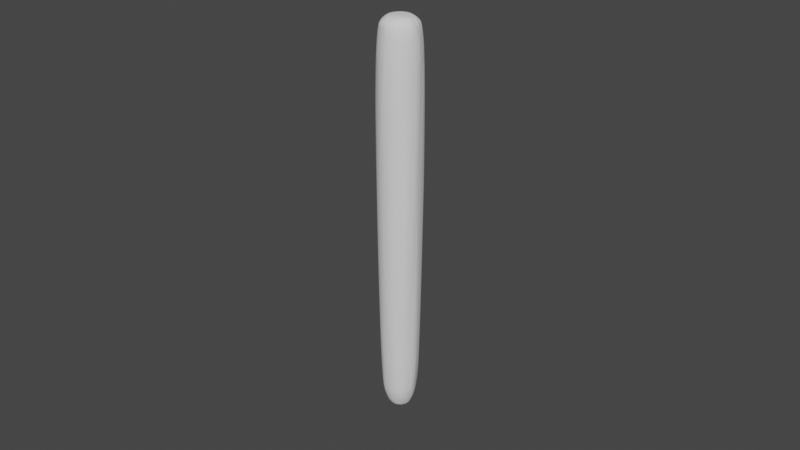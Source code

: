 # Source: joint.blend  (saved by Blender 2.83.18; exported with 4.5.12 LTS)
import bpy
from mathutils import Matrix  # noqa: F401  (used for matrix-valued properties, if any)

bpy.ops.wm.read_factory_settings(use_empty=True)
scene = bpy.context.scene
scene.name = 'Scene'

# ---- collections
col_collection = bpy.data.collections.new('Collection'); scene.collection.children.link(col_collection)

# ---- world
world_world = bpy.data.worlds.new('World'); scene.world = world_world
world_world.use_nodes = True; world_world.node_tree.nodes.clear()
_N = world_world.node_tree.nodes; _L = world_world.node_tree.links
n0 = _N.new('ShaderNodeOutputWorld'); n0.name = 'World Output'; n0.location = (300, 300)
n1 = _N.new('ShaderNodeBackground'); n1.name = 'Background'; n1.location = (10, 300)
n1.inputs[0].default_value = (0.05088, 0.05088, 0.05088, 1.0)
_L.new(n1.outputs[0], n0.inputs[0])
n0.is_active_output = True
world_world.color = (0.05088, 0.05088, 0.05088)
world_world.use_sun_shadow = False
world_world.sun_shadow_jitter_overblur = 0.0

# ---- meshes
me_cylinder = bpy.data.meshes.new('Cylinder')
me_cylinder.from_pydata([(0.5453, -0.7987, 17.78), (-0.8889, -0.2327, 17.85), (0.3229, 1.107, 13.41), (0.7022, 0.9082, 12.31), (0.919, 0.6304, 7.939), (1.02, 0.5586, 13.28), (0.9094, -0.7185, 14.46), (-0.1934, -1.115, 15.61), (-0.2495, -0.9829, 1.851), (-0.4919, -0.7957, -0.5376), (-1.137, -0.1823, 11.59), (-1.043, 0.2731, 5.178), (-0.1173, 1.145, 11.91), (-0.9713, -0.6107, 14.99), (-0.556, 0.9351, 16.88), (-0.2774, -0.9142, 17.79), (-1.023, 0.5341, 14.26), (0.02862, 1.094, 16.76), (-1.11, 0.1214, 16.4), (-0.8086, -0.8285, 12.19), (-0.5965, 0.7506, 17.77), (-0.751, 0.871, 13.48), (1.056, 0.3205, 16.74), (0.1103, -1.144, 15.19), (0.4884, 0.9217, 17.38), (-0.3865, -0.3695, 18.13), (-0.5068, 0.1205, 18.14), (0.593, -0.1447, 18.11), (0.8114, -0.4994, 17.82), (-0.6765, 0.2962, 18.03), (-0.1028, -0.6942, 18.06), (0.7121, -0.4407, -1.463), (-0.1988, -0.6358, -1.955), (0.8579, -0.3512, -0.7253), (-0.4762, -0.7062, -1.386), (-0.1885, -0.8504, -1.319), (0.1388, -0.8423, -1.416), (-0.8318, -0.2347, -1.344), (0.8492, 0.07872, -1.429), (0.3402, 0.787, -1.356), (0.5785, -0.7416, -0.5283), (0.4855, -0.6732, -1.477), (0.3787, 0.02534, -2.308), (0.3931, -0.2161, -2.264), (0.3128, -0.3432, -2.256), (-0.4144, -0.2933, -2.219), (-0.4824, -0.1418, -2.225), (-0.3276, 0.4283, -2.175), (-0.06108, 0.4565, -2.264), (0.09409, -0.5776, -2.131), (0.2089, 0.4747, -2.2), (0.3168, 0.6128, -1.912), (-0.05798, 0.6468, -2.016), (-0.3748, -0.5397, -1.969), (0.6299, 0.1021, -2.022), (-0.5989, -0.2871, -1.95), (0.5918, -0.1727, -2.06), (-0.6476, -0.03564, -1.984), (0.3908, -0.4887, -2.052), (-0.564, 0.1146, -2.138), (-0.5207, 0.3324, -2.062), (0.2995, 1.082, 8.089), (1.131, -0.07069, 8.815), (1.026, -0.4972, 9.694), (0.7982, -0.701, 4.507), (0.4997, -1.032, 10.68), (0.08384, -1.093, 6.621), (-0.3419, -1.103, 12.25), (-0.6412, -0.8519, 4.713), (-1.04, -0.3235, 5.782), (-0.9584, 0.1275, 0.04013), (-1.148, 0.06747, 13.94), (-0.9087, 0.6691, 9.038), (-0.54, 0.9262, 4.418), (-0.3876, 1.084, 14.62), (0.958, -0.04009, 0.1379), (-0.7775, -0.6613, 17.57), (0.007878, -1.034, 17.47), (-0.875, 0.6596, 16.78), (-0.8557, 0.5198, 17.6), (0.5134, -0.9467, 17.1), (-0.9738, -0.2773, 17.57), (-0.2283, 1.032, 17.18), (1.137, -0.1218, 14.93), (1.065, -0.07618, 17.17), (0.9022, -0.2355, 17.84), (-0.5723, -0.943, 16.76), (0.8428, 0.7144, 16.61), (0.7661, 0.6059, 17.72), (0.5018, -1.026, 15.03), (-1.075, -0.3095, 16.04), (-0.6235, -0.6923, 17.84), (0.4736, 1.017, 16.12), (0.954, -0.5351, 16.83), (0.1085, -0.9108, 17.85), (-1.02, 0.1235, 17.53), (0.4472, 0.8187, 17.83), (0.1679, -0.3521, 18.17), (-0.0366, 0.5177, 18.14), (-0.7183, -0.1654, 18.04), (-0.8644, 0.3213, 17.86), (-0.3242, 0.6478, 18.06), (0.1089, 0.9425, 17.81), (0.3462, -0.6218, 18.06), (0.3485, 0.5747, 18.08), (-0.2632, 0.9096, 17.81), (0.812, 0.4177, 17.88), (-0.4074, -0.6426, 18.02), (0.9281, 0.124, 17.83), (0.5554, 0.1648, 18.12), (0.2828, -0.9348, 0.3288), (0.3282, 0.9109, 0.3072), (0.107, 0.8518, -1.369), (-0.03151, 1.005, 1.503), (-0.7884, 0.5572, -0.04975), (-0.5663, 0.6063, -1.495), (-0.8533, 0.07561, -1.389), (-0.7603, -0.6161, 0.6556), (0.9586, 0.2497, 0.8641), (0.6733, 0.5327, -1.395), (-0.6979, -0.4872, -1.387), (-0.4794, 0.7644, -0.9557), (-0.176, 0.8249, -1.459), (-0.7664, 0.3612, -1.4), (0.5835, 0.7841, 0.4135), (0.7913, 0.5546, 0.0766), (-0.8775, -0.3712, -0.116), (-0.2845, 0.9072, -0.2207), (-0.08304, -0.1246, -2.412), (0.1588, 0.2751, -2.343), (-0.006993, -0.4784, -2.244), (-0.2583, -0.4183, -2.234), (-0.2247, 0.02891, -2.377), (-0.3832, 0.1982, -2.278), (0.3596, 0.3252, -2.237), (0.4868, 0.2988, -2.127), (0.5135, -0.02847, -2.201)], [], [(2, 61, 12), (12, 17, 2), (61, 111, 113), (111, 61, 124), (61, 2, 3), (2, 92, 3), (3, 4, 124), (4, 125, 124), (5, 22, 62), (118, 62, 75), (62, 83, 63), (63, 64, 33), (63, 6, 64), (89, 65, 6), (65, 40, 64), (65, 66, 110), (110, 66, 8), (66, 23, 67), (67, 68, 8), (8, 68, 9), (86, 19, 67), (68, 19, 117), (13, 69, 19), (69, 126, 117), (69, 10, 70), (126, 69, 70), (10, 71, 11), (16, 21, 72), (72, 73, 114), (89, 6, 80), (80, 93, 0), (12, 61, 113), (33, 38, 75), (90, 76, 81), (13, 76, 90), (14, 105, 82), (74, 14, 82), (95, 79, 78), (16, 18, 78), (87, 24, 88), (10, 13, 90), (17, 82, 102), (82, 105, 102), (74, 82, 17), (83, 93, 6), (84, 85, 28), (83, 84, 93), (86, 15, 76), (15, 107, 91), (67, 7, 86), (78, 79, 20), (88, 106, 22), (89, 80, 23), (18, 81, 95), (17, 102, 24), (93, 84, 28), (21, 78, 14), (20, 101, 105), (22, 106, 108), (23, 77, 7), (95, 1, 100), (6, 93, 80), (93, 28, 0), (86, 76, 13), (14, 20, 105), (22, 84, 83), (84, 108, 85), (77, 94, 15), (71, 18, 16), (96, 106, 88), (3, 87, 5), (97, 27, 109), (97, 109, 98), (85, 27, 28), (103, 27, 97), (100, 29, 101), (29, 26, 101), (101, 26, 98), (94, 30, 15), (25, 30, 97), (106, 104, 109), (106, 109, 108), (99, 25, 26), (8, 9, 35), (113, 111, 112), (127, 112, 122), (33, 31, 38), (110, 36, 40), (70, 116, 37), (116, 57, 37), (126, 70, 37), (112, 39, 51), (111, 39, 112), (121, 115, 114), (124, 39, 111), (40, 31, 33), (126, 120, 117), (122, 115, 121), (75, 38, 118), (8, 35, 110), (35, 36, 110), (36, 35, 32), (70, 123, 116), (124, 119, 39), (42, 134, 135), (42, 129, 134), (128, 43, 44), (130, 44, 49), (130, 128, 44), (132, 45, 46), (133, 46, 59), (129, 132, 48), (129, 48, 50), (134, 129, 50), (32, 130, 49), (119, 51, 39), (32, 131, 130), (119, 135, 51), (135, 134, 51), (34, 53, 32), (53, 131, 32), (54, 135, 119), (53, 45, 131), (55, 45, 53), (131, 45, 128), (54, 136, 42), (55, 46, 45), (38, 56, 54), (54, 56, 136), (57, 55, 37), (57, 46, 55), (57, 59, 46), (31, 58, 56), (116, 59, 57), (31, 41, 58), (123, 59, 116), (58, 49, 44), (60, 47, 133), (36, 58, 41), (52, 50, 48), (115, 47, 60), (124, 61, 3), (3, 5, 4), (125, 4, 118), (118, 4, 5), (22, 83, 62), (118, 5, 62), (75, 62, 33), (33, 62, 63), (83, 6, 63), (6, 65, 64), (40, 65, 110), (65, 89, 23), (65, 23, 66), (66, 67, 8), (23, 7, 67), (68, 67, 19), (117, 19, 69), (69, 13, 10), (10, 11, 70), (71, 16, 11), (11, 16, 72), (114, 11, 72), (21, 73, 72), (21, 74, 73), (73, 74, 12), (127, 73, 113), (113, 73, 12), (76, 91, 1), (81, 76, 1), (7, 77, 86), (86, 77, 15), (2, 17, 92), (12, 74, 17), (76, 15, 91), (79, 100, 20), (21, 16, 78), (22, 5, 87), (87, 88, 22), (80, 0, 77), (77, 0, 94), (94, 0, 103), (23, 80, 77), (71, 90, 18), (90, 81, 18), (95, 81, 1), (71, 10, 90), (92, 17, 24), (24, 102, 96), (97, 30, 103), (14, 78, 20), (100, 1, 99), (87, 92, 24), (13, 19, 86), (74, 21, 14), (84, 22, 108), (79, 95, 100), (18, 95, 78), (24, 96, 88), (3, 92, 87), (26, 97, 98), (25, 97, 26), (98, 109, 104), (28, 27, 103), (100, 99, 29), (29, 99, 26), (0, 28, 103), (102, 101, 104), (104, 101, 98), (20, 100, 101), (96, 102, 104), (94, 103, 30), (127, 113, 112), (106, 96, 104), (15, 30, 107), (105, 101, 102), (107, 30, 25), (91, 107, 99), (99, 107, 25), (27, 108, 109), (1, 91, 99), (85, 108, 27), (70, 114, 123), (123, 115, 60), (40, 36, 41), (126, 37, 120), (38, 31, 56), (35, 34, 32), (9, 34, 35), (123, 114, 115), (125, 118, 119), (64, 40, 33), (68, 117, 9), (73, 121, 114), (118, 38, 119), (40, 41, 31), (117, 120, 9), (9, 120, 34), (120, 53, 34), (73, 127, 121), (114, 70, 11), (124, 125, 119), (120, 37, 55), (127, 122, 121), (42, 128, 129), (43, 42, 136), (43, 128, 42), (128, 130, 131), (132, 128, 45), (133, 132, 46), (133, 48, 132), (48, 133, 47), (129, 128, 132), (115, 122, 52), (115, 52, 47), (47, 52, 48), (36, 32, 49), (51, 134, 50), (119, 38, 54), (54, 42, 135), (120, 55, 53), (56, 43, 136), (56, 58, 43), (58, 44, 43), (59, 60, 133), (123, 60, 59), (122, 112, 52), (36, 49, 58), (112, 51, 52), (52, 51, 50)])
_uv = me_cylinder.uv_layers.new(name='UVMap')
_uv.uv.foreach_set('vector', [0.9579, 0.8906, 0.9465, 0.747, 0.9969, 0.8391, 0.9969, 0.8391, 0.9881, 0.9762, 0.9579, 0.8906, 0.9465, 0.747, 0.9493, 0.541, 0.9945, 0.5932, 0.9493, 0.541, 0.9465, 0.747, 0.9011, 0.5439, 0.9465, 0.747, 0.9579, 0.8906, 0.8965, 0.8608, 0.9579, 0.8906, 0.9312, 0.9598, 0.8965, 0.8608, 0.8965, 0.8608, 0.8335, 0.7443, 0.9011, 0.5439, 0.8335, 0.7443, 0.8655, 0.5356, 0.9011, 0.5439, 0.8297, 0.8862, 0.7967, 0.9757, 0.7331, 0.7726, 0.7942, 0.555, 0.7331, 0.7726, 0.7406, 0.5367, 0.7331, 0.7726, 0.7491, 0.9285, 0.6812, 0.7907, 0.6812, 0.7907, 0.6317, 0.6513, 0.6864, 0.5155, 0.6812, 0.7907, 0.6426, 0.9177, 0.6317, 0.6513, 0.5743, 0.9333, 0.5689, 0.8175, 0.6426, 0.9177, 0.5689, 0.8175, 0.5977, 0.5206, 0.6317, 0.6513, 0.5689, 0.8175, 0.5157, 0.708, 0.5367, 0.5419, 0.5367, 0.5419, 0.5157, 0.708, 0.4566, 0.5811, 0.5157, 0.708, 0.5185, 0.9363, 0.438, 0.8581, 0.438, 0.8581, 0.3883, 0.6566, 0.4566, 0.5811, 0.4566, 0.5811, 0.3883, 0.6566, 0.4088, 0.5201, 0.4195, 0.9761, 0.3843, 0.8575, 0.438, 0.8581, 0.3883, 0.6566, 0.3843, 0.8575, 0.3612, 0.5495, 0.3373, 0.9315, 0.2939, 0.6856, 0.3843, 0.8575, 0.2939, 0.6856, 0.32, 0.5304, 0.3612, 0.5495, 0.2939, 0.6856, 0.2816, 0.8422, 0.2161, 0.5343, 0.32, 0.5304, 0.2939, 0.6856, 0.2161, 0.5343, 0.2816, 0.8422, 0.2438, 0.9041, 0.2133, 0.6696, 0.1721, 0.9117, 0.107, 0.8918, 0.156, 0.7725, 0.156, 0.7725, 0.07913, 0.6524, 0.144, 0.5322, 0.5743, 0.9333, 0.6426, 0.9177, 0.5735, 0.9849, 0.5735, 0.9849, 0.6664, 0.9777, 0.5926, 0.9984, 0.02764, 0.8487, 0.001955, 0.6658, 0.01277, 0.5723, 0.6864, 0.5155, 0.7642, 0.5019, 0.7406, 0.5367, 0.292, 0.9582, 0.361, 0.9944, 0.2942, 0.9947, 0.3373, 0.9315, 0.361, 0.9944, 0.292, 0.9582, 0.0871, 0.9796, 0.04515, 0.9991, 0.03002, 0.9866, 0.05328, 0.9218, 0.0871, 0.9796, 0.03002, 0.9866, 0.2347, 0.993, 0.1635, 0.9956, 0.1468, 0.9778, 0.1721, 0.9117, 0.2376, 0.9677, 0.1468, 0.9778, 0.8644, 0.9733, 0.9184, 0.9909, 0.859, 0.9978, 0.2816, 0.8422, 0.3373, 0.9315, 0.292, 0.9582, 0.007215, 0.9768, 0.03002, 0.9866, 0.004802, 0.9972, 0.03002, 0.9866, 0.04515, 0.9991, 0.004802, 0.9972, 0.05328, 0.9218, 0.03002, 0.9866, 0.007215, 0.9768, 0.7491, 0.9285, 0.6664, 0.9777, 0.6426, 0.9177, 0.7344, 0.9868, 0.7074, 0.9992, 0.6535, 0.9986, 0.7491, 0.9285, 0.7344, 0.9868, 0.6664, 0.9777, 0.4195, 0.9761, 0.4603, 0.9983, 0.361, 0.9944, 0.4603, 0.9983, 0.4084, 1.0, 0.3835, 0.9994, 0.438, 0.8581, 0.4721, 0.947, 0.4195, 0.9761, 0.1468, 0.9778, 0.1635, 0.9956, 0.1089, 0.9983, 0.859, 0.9978, 0.8229, 0.9995, 0.7967, 0.9757, 0.5743, 0.9333, 0.5735, 0.9849, 0.5185, 0.9363, 0.2376, 0.9677, 0.2942, 0.9947, 0.2347, 0.993, 0.9881, 0.9762, 0.9772, 0.9985, 0.9184, 0.9909, 0.6664, 0.9777, 0.7344, 0.9868, 0.6535, 0.9986, 0.107, 0.8918, 0.1468, 0.9778, 0.0871, 0.9796, 0.1089, 0.9983, 0.07449, 1.0, 0.04515, 0.9991, 0.7967, 0.9757, 0.8229, 0.9995, 0.7667, 0.9991, 0.5185, 0.9363, 0.5103, 0.9923, 0.4721, 0.947, 0.2347, 0.993, 0.2912, 0.9997, 0.1939, 0.9994, 0.6426, 0.9177, 0.6664, 0.9777, 0.5735, 0.9849, 0.6664, 0.9777, 0.6535, 0.9986, 0.5926, 0.9984, 0.4195, 0.9761, 0.361, 0.9944, 0.3373, 0.9315, 0.0871, 0.9796, 0.1089, 0.9983, 0.04515, 0.9991, 0.7967, 0.9757, 0.7344, 0.9868, 0.7491, 0.9285, 0.7344, 0.9868, 0.7667, 0.9991, 0.7074, 0.9992, 0.5103, 0.9923, 0.5216, 0.9997, 0.4603, 0.9983, 0.2438, 0.9041, 0.2376, 0.9677, 0.1721, 0.9117, 0.919, 0.9994, 0.8229, 0.9995, 0.859, 0.9978, 0.8965, 0.8608, 0.8644, 0.9733, 0.8297, 0.8862, 0.3186, 0.09237, 0.4509, 0.1767, 0.4668, 0.2903, 0.3186, 0.09237, 0.4668, 0.2903, 0.2326, 0.4608, 0.7074, 0.9992, 0.7007, 1.0, 0.6535, 0.9986, 0.5796, 1.0, 0.7007, 1.0, 0.5481, 1.0, 0.1939, 0.9994, 0.1825, 1.0, 0.07449, 1.0, 0.1825, 1.0, 0.2086, 1.0, 0.07449, 1.0, 0.07449, 1.0, 0.2086, 1.0, 0.03039, 1.0, 0.5216, 0.9997, 0.4755, 1.0, 0.4603, 0.9983, 0.3719, 1.0, 0.4755, 1.0, 0.5481, 1.0, 0.8229, 0.9995, 0.909, 1.0, 0.7888, 1.0, 0.8229, 0.9995, 0.7888, 1.0, 0.7667, 0.9991, 0.2855, 1.0, 0.3719, 1.0, 0.253, 1.0, 0.4566, 0.5811, 0.4088, 0.5201, 0.4601, 0.5035, 0.9945, 0.5932, 0.9493, 0.541, 0.9737, 0.5025, 0.03854, 0.528, 0.001213, 0.5046, 0.0399, 0.5013, 0.6864, 0.5155, 0.6594, 0.5011, 0.7642, 0.5019, 0.5367, 0.5419, 0.5232, 0.5019, 0.5977, 0.5206, 0.2161, 0.5343, 0.2357, 0.5023, 0.2957, 0.503, 0.2357, 0.5023, 0.2586, 0.5, 0.2957, 0.503, 0.32, 0.5304, 0.2161, 0.5343, 0.2957, 0.503, 0.9737, 0.5025, 0.9293, 0.5026, 0.9232, 0.5, 0.9493, 0.541, 0.9293, 0.5026, 0.9737, 0.5025, 0.09172, 0.5102, 0.1182, 0.5008, 0.144, 0.5322, 0.9011, 0.5439, 0.9293, 0.5026, 0.9493, 0.541, 0.5977, 0.5206, 0.6594, 0.5011, 0.6864, 0.5155, 0.32, 0.5304, 0.3471, 0.5021, 0.3612, 0.5495, 0.0399, 0.5013, 0.1182, 0.5008, 0.09172, 0.5102, 0.7406, 0.5367, 0.7642, 0.5019, 0.7942, 0.555, 0.4566, 0.5811, 0.4601, 0.5035, 0.5367, 0.5419, 0.4601, 0.5035, 0.5232, 0.5019, 0.5367, 0.5419, 0.5232, 0.5019, 0.4601, 0.5035, 0.4551, 0.5, 0.2161, 0.5343, 0.1794, 0.5018, 0.2357, 0.5023, 0.9011, 0.5439, 0.8599, 0.502, 0.9293, 0.5026, 0.9433, 0.2668, 0.92, 0.4005, 0.9641, 0.3439, 0.9433, 0.2668, 0.8457, 0.3965, 0.92, 0.4005, 0.7128, 0.1869, 0.9251, 0.1539, 0.889, 0.07996, 0.7578, 0.03111, 0.889, 0.07996, 0.8441, 0.0334, 0.7578, 0.03111, 0.7128, 0.1869, 0.889, 0.07996, 0.6298, 0.2677, 0.5607, 0.1302, 0.529, 0.2147, 0.5745, 0.3433, 0.529, 0.2147, 0.5286, 0.2909, 0.8457, 0.3965, 0.6298, 0.2677, 0.721, 0.4611, 0.8457, 0.3965, 0.721, 0.4611, 0.835, 0.4678, 0.92, 0.4005, 0.8457, 0.3965, 0.8759, 0.447, 0.4551, 0.5, 0.5044, 0.5, 0.5356, 0.5, 0.8599, 0.502, 0.9232, 0.5, 0.9293, 0.5026, 0.4551, 0.5, 0.406, 0.5, 0.5044, 0.5, 0.8599, 0.502, 0.8303, 0.5, 0.9232, 0.5, 0.8303, 0.5, 0.8614, 0.5, 0.9232, 0.5, 0.4062, 0.5015, 0.3972, 0.5, 0.4551, 0.5, 0.3972, 0.5, 0.406, 0.5, 0.4551, 0.5, 0.7748, 0.5, 0.8303, 0.5, 0.8599, 0.502, 0.3972, 0.5, 0.3422, 0.5, 0.406, 0.5, 0.3219, 0.5, 0.3422, 0.5, 0.3972, 0.5, 0.3671, 0.5, 0.3517, 0.5, 0.3593, 0.5, 0.7748, 0.5, 0.7399, 0.5, 0.772, 0.5, 0.3219, 0.5, 0.2843, 0.5, 0.3422, 0.5, 0.7642, 0.5019, 0.7051, 0.5, 0.7748, 0.5, 0.7748, 0.5, 0.7051, 0.5, 0.7399, 0.5, 0.2586, 0.5, 0.3219, 0.5, 0.2957, 0.503, 0.2586, 0.5, 0.2843, 0.5, 0.3219, 0.5, 0.2586, 0.5, 0.2144, 0.5, 0.2843, 0.5, 0.6594, 0.5011, 0.6023, 0.5, 0.7051, 0.5, 0.2357, 0.5023, 0.2144, 0.5, 0.2586, 0.5, 0.6594, 0.5011, 0.5977, 0.501, 0.6023, 0.5, 0.1794, 0.5018, 0.2144, 0.5, 0.2357, 0.5023, 0.6023, 0.5, 0.5356, 0.5, 0.5835, 0.5, 0.1645, 0.5, 0.1055, 0.5, 0.1587, 0.5, 0.5232, 0.5019, 0.6023, 0.5, 0.5977, 0.501, 0.9815, 0.5, 0.9362, 0.5, 0.9789, 0.5, 0.1182, 0.5008, 0.1055, 0.5, 0.1645, 0.5, 0.9011, 0.5439, 0.9465, 0.747, 0.8965, 0.8608, 0.8965, 0.8608, 0.8297, 0.8862, 0.8335, 0.7443, 0.8655, 0.5356, 0.8335, 0.7443, 0.7942, 0.555, 0.7942, 0.555, 0.8335, 0.7443, 0.8297, 0.8862, 0.7967, 0.9757, 0.7491, 0.9285, 0.7331, 0.7726, 0.7942, 0.555, 0.8297, 0.8862, 0.7331, 0.7726, 0.7406, 0.5367, 0.7331, 0.7726, 0.6864, 0.5155, 0.6864, 0.5155, 0.7331, 0.7726, 0.6812, 0.7907, 0.7491, 0.9285, 0.6426, 0.9177, 0.6812, 0.7907, 0.6426, 0.9177, 0.5689, 0.8175, 0.6317, 0.6513, 0.5977, 0.5206, 0.5689, 0.8175, 0.5367, 0.5419, 0.5689, 0.8175, 0.5743, 0.9333, 0.5185, 0.9363, 0.5689, 0.8175, 0.5185, 0.9363, 0.5157, 0.708, 0.5157, 0.708, 0.438, 0.8581, 0.4566, 0.5811, 0.5185, 0.9363, 0.4721, 0.947, 0.438, 0.8581, 0.3883, 0.6566, 0.438, 0.8581, 0.3843, 0.8575, 0.3612, 0.5495, 0.3843, 0.8575, 0.2939, 0.6856, 0.2939, 0.6856, 0.3373, 0.9315, 0.2816, 0.8422, 0.2816, 0.8422, 0.2133, 0.6696, 0.2161, 0.5343, 0.2438, 0.9041, 0.1721, 0.9117, 0.2133, 0.6696, 0.2133, 0.6696, 0.1721, 0.9117, 0.156, 0.7725, 0.144, 0.5322, 0.2133, 0.6696, 0.156, 0.7725, 0.107, 0.8918, 0.07913, 0.6524, 0.156, 0.7725, 0.107, 0.8918, 0.05328, 0.9218, 0.07913, 0.6524, 0.07913, 0.6524, 0.05328, 0.9218, 0.02764, 0.8487, 0.03854, 0.528, 0.07913, 0.6524, 0.01277, 0.5723, 0.01277, 0.5723, 0.07913, 0.6524, 0.02764, 0.8487, 0.361, 0.9944, 0.3835, 0.9994, 0.2912, 0.9997, 0.2942, 0.9947, 0.361, 0.9944, 0.2912, 0.9997, 0.4721, 0.947, 0.5103, 0.9923, 0.4195, 0.9761, 0.4195, 0.9761, 0.5103, 0.9923, 0.4603, 0.9983, 0.9579, 0.8906, 0.9881, 0.9762, 0.9312, 0.9598, 0.02764, 0.8487, 0.05328, 0.9218, 0.007215, 0.9768, 0.361, 0.9944, 0.4603, 0.9983, 0.3835, 0.9994, 0.1635, 0.9956, 0.1939, 0.9994, 0.1089, 0.9983, 0.107, 0.8918, 0.1721, 0.9117, 0.1468, 0.9778, 0.7967, 0.9757, 0.8297, 0.8862, 0.8644, 0.9733, 0.8644, 0.9733, 0.859, 0.9978, 0.7967, 0.9757, 0.5735, 0.9849, 0.5926, 0.9984, 0.5103, 0.9923, 0.5103, 0.9923, 0.5926, 0.9984, 0.5216, 0.9997, 0.5216, 0.9997, 0.5926, 0.9984, 0.5796, 1.0, 0.5185, 0.9363, 0.5735, 0.9849, 0.5103, 0.9923, 0.2438, 0.9041, 0.292, 0.9582, 0.2376, 0.9677, 0.292, 0.9582, 0.2942, 0.9947, 0.2376, 0.9677, 0.2347, 0.993, 0.2942, 0.9947, 0.2912, 0.9997, 0.2438, 0.9041, 0.2816, 0.8422, 0.292, 0.9582, 0.9312, 0.9598, 0.9881, 0.9762, 0.9184, 0.9909, 0.9184, 0.9909, 0.9772, 0.9985, 0.919, 0.9994, 0.5481, 1.0, 0.4755, 1.0, 0.5796, 1.0, 0.0871, 0.9796, 0.1468, 0.9778, 0.1089, 0.9983, 0.1939, 0.9994, 0.2912, 0.9997, 0.2855, 1.0, 0.8644, 0.9733, 0.9312, 0.9598, 0.9184, 0.9909, 0.3373, 0.9315, 0.3843, 0.8575, 0.4195, 0.9761, 0.05328, 0.9218, 0.107, 0.8918, 0.0871, 0.9796, 0.7344, 0.9868, 0.7967, 0.9757, 0.7667, 0.9991, 0.1635, 0.9956, 0.2347, 0.993, 0.1939, 0.9994, 0.2376, 0.9677, 0.2347, 0.993, 0.1468, 0.9778, 0.9184, 0.9909, 0.919, 0.9994, 0.859, 0.9978, 0.8965, 0.8608, 0.9312, 0.9598, 0.8644, 0.9733, 0.04006, 0.2792, 0.3186, 0.09237, 0.2326, 0.4608, 0.1421, 0.05159, 0.3186, 0.09237, 0.04006, 0.2792, 0.2326, 0.4608, 0.4668, 0.2903, 0.3924, 0.4385, 0.6535, 0.9986, 0.7007, 1.0, 0.5796, 1.0, 0.1939, 0.9994, 0.2855, 1.0, 0.1825, 1.0, 0.1825, 1.0, 0.2855, 1.0, 0.2086, 1.0, 0.5926, 0.9984, 0.6535, 0.9986, 0.5796, 1.0, 0.9772, 0.9985, 0.9963, 1.0, 0.909, 1.0, 0.909, 1.0, 0.9963, 1.0, 0.9536, 1.0, 0.1089, 0.9983, 0.1939, 0.9994, 0.07449, 1.0, 0.919, 0.9994, 0.9772, 0.9985, 0.909, 1.0, 0.5216, 0.9997, 0.5796, 1.0, 0.4755, 1.0, 0.03854, 0.528, 0.01277, 0.5723, 0.001213, 0.5046, 0.8229, 0.9995, 0.919, 0.9994, 0.909, 1.0, 0.4603, 0.9983, 0.4755, 1.0, 0.4084, 1.0, 0.04515, 0.9991, 0.07449, 1.0, 0.002727, 1.0, 0.4084, 1.0, 0.4755, 1.0, 0.3719, 1.0, 0.3835, 0.9994, 0.4084, 1.0, 0.2855, 1.0, 0.2855, 1.0, 0.4084, 1.0, 0.3719, 1.0, 0.7007, 1.0, 0.7667, 0.9991, 0.7888, 1.0, 0.2912, 0.9997, 0.3835, 0.9994, 0.2855, 1.0, 0.7074, 0.9992, 0.7667, 0.9991, 0.7007, 1.0, 0.2161, 0.5343, 0.144, 0.5322, 0.1794, 0.5018, 0.1794, 0.5018, 0.1182, 0.5008, 0.1645, 0.5, 0.5977, 0.5206, 0.5232, 0.5019, 0.5977, 0.501, 0.32, 0.5304, 0.2957, 0.503, 0.3471, 0.5021, 0.7642, 0.5019, 0.6594, 0.5011, 0.7051, 0.5, 0.4601, 0.5035, 0.4062, 0.5015, 0.4551, 0.5, 0.4088, 0.5201, 0.4062, 0.5015, 0.4601, 0.5035, 0.1794, 0.5018, 0.144, 0.5322, 0.1182, 0.5008, 0.8655, 0.5356, 0.7942, 0.555, 0.8599, 0.502, 0.6317, 0.6513, 0.5977, 0.5206, 0.6864, 0.5155, 0.3883, 0.6566, 0.3612, 0.5495, 0.4088, 0.5201, 0.07913, 0.6524, 0.09172, 0.5102, 0.144, 0.5322, 0.7942, 0.555, 0.7642, 0.5019, 0.8599, 0.502, 0.5977, 0.5206, 0.5977, 0.501, 0.6594, 0.5011, 0.3612, 0.5495, 0.3471, 0.5021, 0.4088, 0.5201, 0.4088, 0.5201, 0.3471, 0.5021, 0.4062, 0.5015, 0.3471, 0.5021, 0.3972, 0.5, 0.4062, 0.5015, 0.07913, 0.6524, 0.03854, 0.528, 0.09172, 0.5102, 0.144, 0.5322, 0.2161, 0.5343, 0.2133, 0.6696, 0.9011, 0.5439, 0.8655, 0.5356, 0.8599, 0.502, 0.3471, 0.5021, 0.2957, 0.503, 0.3219, 0.5, 0.03854, 0.528, 0.0399, 0.5013, 0.09172, 0.5102, 0.9433, 0.2668, 0.7128, 0.1869, 0.8457, 0.3965, 0.9251, 0.1539, 0.9433, 0.2668, 0.9833, 0.2378, 0.9251, 0.1539, 0.7128, 0.1869, 0.9433, 0.2668, 0.7128, 0.1869, 0.7578, 0.03111, 0.6342, 0.05983, 0.6298, 0.2677, 0.7128, 0.1869, 0.5607, 0.1302, 0.5745, 0.3433, 0.6298, 0.2677, 0.529, 0.2147, 0.5745, 0.3433, 0.721, 0.4611, 0.6298, 0.2677, 0.721, 0.4611, 0.5745, 0.3433, 0.6086, 0.4298, 0.8457, 0.3965, 0.7128, 0.1869, 0.6298, 0.2677, 0.1182, 0.5008, 0.0399, 0.5013, 0.02455, 0.5, 0.1182, 0.5008, 0.02455, 0.5, 0.1055, 0.5, 0.1055, 0.5, 0.02455, 0.5, 0.02558, 0.5, 0.5232, 0.5019, 0.4551, 0.5, 0.5356, 0.5, 0.9232, 0.5, 0.8614, 0.5, 0.9362, 0.5, 0.8599, 0.502, 0.7642, 0.5019, 0.7748, 0.5, 0.7748, 0.5, 0.772, 0.5, 0.8303, 0.5, 0.3471, 0.5021, 0.3219, 0.5, 0.3972, 0.5, 0.7051, 0.5, 0.6869, 0.5, 0.7399, 0.5, 0.7051, 0.5, 0.6023, 0.5, 0.6869, 0.5, 0.6023, 0.5, 0.6111, 0.5, 0.6869, 0.5, 0.2144, 0.5, 0.1645, 0.5, 0.1981, 0.5, 0.1794, 0.5018, 0.1645, 0.5, 0.2144, 0.5, 0.9945, 0.5005, 0.9737, 0.5025, 0.9815, 0.5, 0.5232, 0.5019, 0.5356, 0.5, 0.6023, 0.5, 0.9737, 0.5025, 0.9232, 0.5, 0.9815, 0.5, 0.9815, 0.5, 0.9232, 0.5, 0.9362, 0.5])
me_cylinder.use_remesh_fix_poles = True
me_cylinder.use_remesh_preserve_attributes = False
me_cylinder.use_mirror_vertex_groups = False
me_cylinder.update()

# ---- objects
ob_cylinder = bpy.data.objects.new('Cylinder', me_cylinder)

# ---- transforms, parenting, visibility, modifiers, constraints
ob_cylinder.location = (0.0, 0.0, -0.0002815)
ob_cylinder.scale = (0.006158, 0.006158, 0.006158)
ob_cylinder.lineart.crease_threshold = 0.0
_m = ob_cylinder.modifiers.new('Subdivision', 'SUBSURF')
_m.uv_smooth = 'PRESERVE_CORNERS'
_m.quality = 1
_m.show_only_control_edges = False

# ---- collection membership
col_collection.objects.link(ob_cylinder)

# ---- scene / render settings (as saved in the file)
scene.frame_start = 1; scene.frame_end = 250; scene.frame_set(1)
scene.render.engine = 'BLENDER_EEVEE_NEXT'
scene.render.fps = 25
scene.cycles.use_denoising = False
scene.cycles.samples = 128
scene.cycles.sampling_pattern = 'TABULATED_SOBOL'
scene.cycles.use_adaptive_sampling = False
scene.cycles.use_light_tree = False
scene.view_settings.view_transform = 'Filmic'
bpy.context.view_layer.update()

# ---- added for rendering (the .blend has no active camera and no usable light): camera, sun
cam_auto = bpy.data.cameras.new('AutoCamera')
cam_auto.lens = 50.0
cam_auto.sensor_width = 36.0
cam_auto.clip_end = 1000.0
ob_auto_camera = bpy.data.objects.new('AutoCamera', cam_auto)
scene.collection.objects.link(ob_auto_camera)
ob_auto_camera.location = (0.185011, -0.222054, 0.196283)
ob_auto_camera.rotation_euler = (1.09748, -7.21219e-08, 0.694738)
scene.camera = ob_auto_camera
light_auto_sun = bpy.data.lights.new('AutoSun', 'SUN')
light_auto_sun.energy = 3.0
light_auto_sun.angle = 0.0523599
ob_auto_sun = bpy.data.objects.new('AutoSun', light_auto_sun)
scene.collection.objects.link(ob_auto_sun)
ob_auto_sun.rotation_euler = (0.872665, 0.174533, 0.523599)
bpy.context.view_layer.update()
